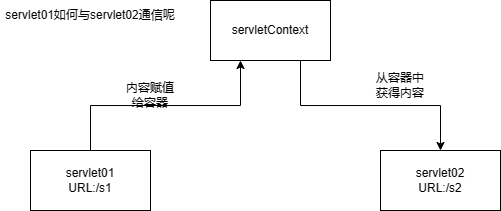

The diagram above was exported from draw.io. Its source (the exported page's mxGraphModel, read from the mxfile embedded in the PNG):
<mxGraphModel dx="688" dy="374" grid="1" gridSize="10" guides="1" tooltips="1" connect="1" arrows="1" fold="1" page="1" pageScale="1" pageWidth="827" pageHeight="1169" math="0" shadow="0">
  <root>
    <mxCell id="0" />
    <mxCell id="1" parent="0" />
    <mxCell id="if_uM2dNDGDG-orSWEuw-6" style="edgeStyle=orthogonalEdgeStyle;rounded=0;orthogonalLoop=1;jettySize=auto;html=1;entryX=0.5;entryY=0;entryDx=0;entryDy=0;exitX=0.75;exitY=1;exitDx=0;exitDy=0;" edge="1" parent="1" source="if_uM2dNDGDG-orSWEuw-1" target="if_uM2dNDGDG-orSWEuw-3">
      <mxGeometry relative="1" as="geometry" />
    </mxCell>
    <mxCell id="if_uM2dNDGDG-orSWEuw-1" value="servletContext" style="rounded=0;whiteSpace=wrap;html=1;" vertex="1" parent="1">
      <mxGeometry x="260" y="160" width="120" height="60" as="geometry" />
    </mxCell>
    <mxCell id="if_uM2dNDGDG-orSWEuw-5" value="" style="edgeStyle=orthogonalEdgeStyle;rounded=0;orthogonalLoop=1;jettySize=auto;html=1;exitX=0.5;exitY=0;exitDx=0;exitDy=0;entryX=0.25;entryY=1;entryDx=0;entryDy=0;" edge="1" parent="1" source="if_uM2dNDGDG-orSWEuw-2" target="if_uM2dNDGDG-orSWEuw-1">
      <mxGeometry relative="1" as="geometry" />
    </mxCell>
    <mxCell id="if_uM2dNDGDG-orSWEuw-2" value="servlet01&lt;br&gt;URL:/s1" style="rounded=0;whiteSpace=wrap;html=1;" vertex="1" parent="1">
      <mxGeometry x="80" y="310" width="120" height="60" as="geometry" />
    </mxCell>
    <mxCell id="if_uM2dNDGDG-orSWEuw-3" value="servlet02&lt;br&gt;URL:/s2" style="rounded=0;whiteSpace=wrap;html=1;" vertex="1" parent="1">
      <mxGeometry x="430" y="310" width="120" height="60" as="geometry" />
    </mxCell>
    <mxCell id="if_uM2dNDGDG-orSWEuw-7" value="servlet01如何与servlet02通信呢" style="text;strokeColor=none;align=center;fillColor=none;html=1;verticalAlign=middle;whiteSpace=wrap;rounded=0;" vertex="1" parent="1">
      <mxGeometry x="50" y="160" width="180" height="30" as="geometry" />
    </mxCell>
    <mxCell id="if_uM2dNDGDG-orSWEuw-8" value="内容赋值给容器" style="text;strokeColor=none;align=center;fillColor=none;html=1;verticalAlign=middle;whiteSpace=wrap;rounded=0;" vertex="1" parent="1">
      <mxGeometry x="170" y="240" width="60" height="30" as="geometry" />
    </mxCell>
    <mxCell id="if_uM2dNDGDG-orSWEuw-9" value="从容器中获得内容" style="text;strokeColor=none;align=center;fillColor=none;html=1;verticalAlign=middle;whiteSpace=wrap;rounded=0;" vertex="1" parent="1">
      <mxGeometry x="420" y="230" width="60" height="30" as="geometry" />
    </mxCell>
  </root>
</mxGraphModel>